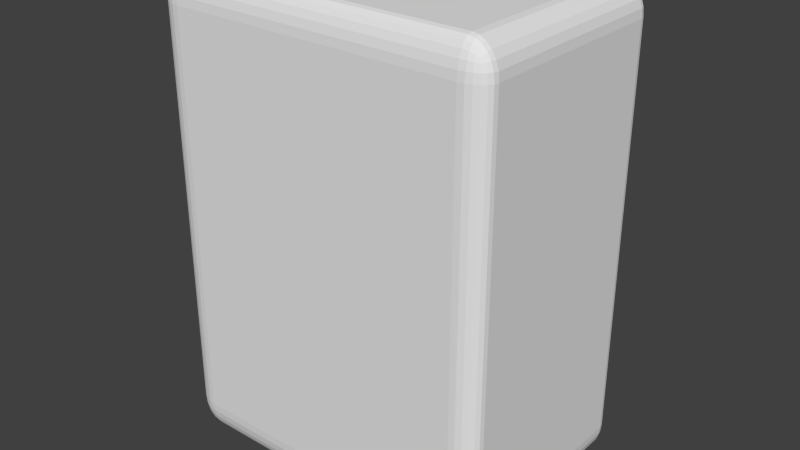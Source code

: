 # Source: aaa-battery-box.blend  (saved by Blender 2.76.0; exported with 4.5.12 LTS)
import bpy
from mathutils import Matrix  # noqa: F401  (used for matrix-valued properties, if any)

bpy.ops.wm.read_factory_settings(use_empty=True)
scene = bpy.context.scene
scene.name = 'Scene'

# ---- collections
col_collection_1 = bpy.data.collections.new('Collection 1'); scene.collection.children.link(col_collection_1)

# ---- world
world_world = bpy.data.worlds.new('World'); scene.world = world_world
world_world.color = (0.05088, 0.05088, 0.05088)
world_world.use_sun_shadow = False
world_world.sun_shadow_jitter_overblur = 0.0
world_world.cycles.sampling_method = 'MANUAL'
world_world.cycles.sample_map_resolution = 256

# ---- meshes
me_cylinder = bpy.data.meshes.new('Cylinder')
me_cylinder.from_pydata([(-11.5, -6.25, -22.5), (-11.5, -6.25, 22.5), (-10.48, -6.351, -22.5), (-10.48, -6.351, 22.5), (-9.491, -6.65, -22.5), (-9.491, -6.65, 22.5), (-8.583, -7.135, -22.5), (-8.583, -7.135, 22.5), (-7.788, -7.788, -22.5), (-7.788, -7.788, 22.5), (-7.135, -8.583, -22.5), (-7.135, -8.583, 22.5), (-6.65, -9.491, -22.5), (-6.65, -9.491, 22.5), (-6.351, -10.48, -22.5), (-6.351, -10.48, 22.5), (-6.25, -11.5, -22.5), (-6.25, -11.5, 22.5), (-6.351, -12.52, -22.5), (-6.351, -12.52, 22.5), (-6.65, -13.51, -22.5), (-6.65, -13.51, 22.5), (-7.135, -14.42, -22.5), (-7.135, -14.42, 22.5), (-7.788, -15.21, -22.5), (-7.788, -15.21, 22.5), (-8.583, -15.87, -22.5), (-8.583, -15.87, 22.5), (-9.491, -16.35, -22.5), (-9.491, -16.35, 22.5), (-10.48, -16.65, -22.5), (-10.48, -16.65, 22.5), (-11.5, -16.75, -22.5), (-11.5, -16.75, 22.5), (-12.52, -16.65, -22.5), (-12.52, -16.65, 22.5), (-13.51, -16.35, -22.5), (-13.51, -16.35, 22.5), (-14.42, -15.87, -22.5), (-14.42, -15.87, 22.5), (-15.21, -15.21, -22.5), (-15.21, -15.21, 22.5), (-15.87, -14.42, -22.5), (-15.87, -14.42, 22.5), (-16.35, -13.51, -22.5), (-16.35, -13.51, 22.5), (-16.65, -12.52, -22.5), (-16.65, -12.52, 22.5), (-16.75, -11.5, -22.5), (-16.75, -11.5, 22.5), (-16.65, -10.48, -22.5), (-16.65, -10.48, 22.5), (-16.35, -9.491, -22.5), (-16.35, -9.491, 22.5), (-15.87, -8.583, -22.5), (-15.87, -8.583, 22.5), (-15.21, -7.788, -22.5), (-15.21, -7.788, 22.5), (-14.42, -7.135, -22.5), (-14.42, -7.135, 22.5), (-13.51, -6.65, -22.5), (-13.51, -6.65, 22.5), (-12.52, -6.351, -22.5), (-12.52, -6.351, 22.5), (-11.5, 5.25, -22.5), (-11.5, 5.25, 22.5), (-10.48, 5.149, -22.5), (-10.48, 5.149, 22.5), (-9.491, 4.85, -22.5), (-9.491, 4.85, 22.5), (-8.583, 4.365, -22.5), (-8.583, 4.365, 22.5), (-7.788, 3.712, -22.5), (-7.788, 3.712, 22.5), (-7.135, 2.917, -22.5), (-7.135, 2.917, 22.5), (-6.65, 2.009, -22.5), (-6.65, 2.009, 22.5), (-6.351, 1.024, -22.5), (-6.351, 1.024, 22.5), (-6.25, 3.964e-07, -22.5), (-6.25, 3.964e-07, 22.5), (-6.351, -1.024, -22.5), (-6.351, -1.024, 22.5), (-6.65, -2.009, -22.5), (-6.65, -2.009, 22.5), (-7.135, -2.917, -22.5), (-7.135, -2.917, 22.5), (-7.788, -3.712, -22.5), (-7.788, -3.712, 22.5), (-8.583, -4.365, -22.5), (-8.583, -4.365, 22.5), (-9.491, -4.85, -22.5), (-9.491, -4.85, 22.5), (-10.48, -5.149, -22.5), (-10.48, -5.149, 22.5), (-11.5, -5.25, -22.5), (-11.5, -5.25, 22.5), (-12.52, -5.149, -22.5), (-12.52, -5.149, 22.5), (-13.51, -4.85, -22.5), (-13.51, -4.85, 22.5), (-14.42, -4.365, -22.5), (-14.42, -4.365, 22.5), (-15.21, -3.712, -22.5), (-15.21, -3.712, 22.5), (-15.87, -2.917, -22.5), (-15.87, -2.917, 22.5), (-16.35, -2.009, -22.5), (-16.35, -2.009, 22.5), (-16.65, -1.024, -22.5), (-16.65, -1.024, 22.5), (-16.75, 5.069e-06, -22.5), (-16.75, 5.069e-06, 22.5), (-16.65, 1.024, -22.5), (-16.65, 1.024, 22.5), (-16.35, 2.009, -22.5), (-16.35, 2.009, 22.5), (-15.87, 2.917, -22.5), (-15.87, 2.917, 22.5), (-15.21, 3.712, -22.5), (-15.21, 3.712, 22.5), (-14.42, 4.365, -22.5), (-14.42, 4.365, 22.5), (-13.51, 4.85, -22.5), (-13.51, 4.85, 22.5), (-12.52, 5.149, -22.5), (-12.52, 5.149, 22.5), (11.5, -6.25, -22.5), (11.5, -6.25, 22.5), (12.52, -6.351, -22.5), (12.52, -6.351, 22.5), (13.51, -6.65, -22.5), (13.51, -6.65, 22.5), (14.42, -7.135, -22.5), (14.42, -7.135, 22.5), (15.21, -7.788, -22.5), (15.21, -7.788, 22.5), (15.87, -8.583, -22.5), (15.87, -8.583, 22.5), (16.35, -9.491, -22.5), (16.35, -9.491, 22.5), (16.65, -10.48, -22.5), (16.65, -10.48, 22.5), (16.75, -11.5, -22.5), (16.75, -11.5, 22.5), (16.65, -12.52, -22.5), (16.65, -12.52, 22.5), (16.35, -13.51, -22.5), (16.35, -13.51, 22.5), (15.87, -14.42, -22.5), (15.87, -14.42, 22.5), (15.21, -15.21, -22.5), (15.21, -15.21, 22.5), (14.42, -15.87, -22.5), (14.42, -15.87, 22.5), (13.51, -16.35, -22.5), (13.51, -16.35, 22.5), (12.52, -16.65, -22.5), (12.52, -16.65, 22.5), (11.5, -16.75, -22.5), (11.5, -16.75, 22.5), (10.48, -16.65, -22.5), (10.48, -16.65, 22.5), (9.491, -16.35, -22.5), (9.491, -16.35, 22.5), (8.583, -15.87, -22.5), (8.583, -15.87, 22.5), (7.788, -15.21, -22.5), (7.788, -15.21, 22.5), (7.135, -14.42, -22.5), (7.135, -14.42, 22.5), (6.65, -13.51, -22.5), (6.65, -13.51, 22.5), (6.351, -12.52, -22.5), (6.351, -12.52, 22.5), (6.25, -11.5, -22.5), (6.25, -11.5, 22.5), (6.351, -10.48, -22.5), (6.351, -10.48, 22.5), (6.65, -9.491, -22.5), (6.65, -9.491, 22.5), (7.135, -8.583, -22.5), (7.135, -8.583, 22.5), (7.788, -7.788, -22.5), (7.788, -7.788, 22.5), (8.583, -7.135, -22.5), (8.583, -7.135, 22.5), (9.491, -6.65, -22.5), (9.491, -6.65, 22.5), (10.48, -6.351, -22.5), (10.48, -6.351, 22.5), (11.5, 5.25, -22.5), (11.5, 5.25, 22.5), (12.52, 5.149, -22.5), (12.52, 5.149, 22.5), (13.51, 4.85, -22.5), (13.51, 4.85, 22.5), (14.42, 4.365, -22.5), (14.42, 4.365, 22.5), (15.21, 3.712, -22.5), (15.21, 3.712, 22.5), (15.87, 2.917, -22.5), (15.87, 2.917, 22.5), (16.35, 2.009, -22.5), (16.35, 2.009, 22.5), (16.65, 1.024, -22.5), (16.65, 1.024, 22.5), (16.75, 3.964e-07, -22.5), (16.75, 3.964e-07, 22.5), (16.65, -1.024, -22.5), (16.65, -1.024, 22.5), (16.35, -2.009, -22.5), (16.35, -2.009, 22.5), (15.87, -2.917, -22.5), (15.87, -2.917, 22.5), (15.21, -3.712, -22.5), (15.21, -3.712, 22.5), (14.42, -4.365, -22.5), (14.42, -4.365, 22.5), (13.51, -4.85, -22.5), (13.51, -4.85, 22.5), (12.52, -5.149, -22.5), (12.52, -5.149, 22.5), (11.5, -5.25, -22.5), (11.5, -5.25, 22.5), (10.48, -5.149, -22.5), (10.48, -5.149, 22.5), (9.491, -4.85, -22.5), (9.491, -4.85, 22.5), (8.583, -4.365, -22.5), (8.583, -4.365, 22.5), (7.788, -3.712, -22.5), (7.788, -3.712, 22.5), (7.135, -2.917, -22.5), (7.135, -2.917, 22.5), (6.65, -2.009, -22.5), (6.65, -2.009, 22.5), (6.351, -1.024, -22.5), (6.351, -1.024, 22.5), (6.25, 5.069e-06, -22.5), (6.25, 5.069e-06, 22.5), (6.351, 1.024, -22.5), (6.351, 1.024, 22.5), (6.65, 2.009, -22.5), (6.65, 2.009, 22.5), (7.135, 2.917, -22.5), (7.135, 2.917, 22.5), (7.788, 3.712, -22.5), (7.788, 3.712, 22.5), (8.583, 4.365, -22.5), (8.583, 4.365, 22.5), (9.491, 4.85, -22.5), (9.491, 4.85, 22.5), (10.48, 5.149, -22.5), (10.48, 5.149, 22.5), (0.0, -6.25, -22.5), (0.0, -6.25, 22.5), (1.024, -6.351, -22.5), (1.024, -6.351, 22.5), (2.009, -6.65, -22.5), (2.009, -6.65, 22.5), (2.917, -7.135, -22.5), (2.917, -7.135, 22.5), (3.712, -7.788, -22.5), (3.712, -7.788, 22.5), (4.365, -8.583, -22.5), (4.365, -8.583, 22.5), (4.85, -9.491, -22.5), (4.85, -9.491, 22.5), (5.149, -10.48, -22.5), (5.149, -10.48, 22.5), (5.25, -11.5, -22.5), (5.25, -11.5, 22.5), (5.149, -12.52, -22.5), (5.149, -12.52, 22.5), (4.85, -13.51, -22.5), (4.85, -13.51, 22.5), (4.365, -14.42, -22.5), (4.365, -14.42, 22.5), (3.712, -15.21, -22.5), (3.712, -15.21, 22.5), (2.917, -15.87, -22.5), (2.917, -15.87, 22.5), (2.009, -16.35, -22.5), (2.009, -16.35, 22.5), (1.024, -16.65, -22.5), (1.024, -16.65, 22.5), (-1.711e-06, -16.75, -22.5), (-1.711e-06, -16.75, 22.5), (-1.024, -16.65, -22.5), (-1.024, -16.65, 22.5), (-2.009, -16.35, -22.5), (-2.009, -16.35, 22.5), (-2.917, -15.87, -22.5), (-2.917, -15.87, 22.5), (-3.712, -15.21, -22.5), (-3.712, -15.21, 22.5), (-4.365, -14.42, -22.5), (-4.365, -14.42, 22.5), (-4.85, -13.51, -22.5), (-4.85, -13.51, 22.5), (-5.149, -12.52, -22.5), (-5.149, -12.52, 22.5), (-5.25, -11.5, -22.5), (-5.25, -11.5, 22.5), (-5.149, -10.48, -22.5), (-5.149, -10.48, 22.5), (-4.85, -9.491, -22.5), (-4.85, -9.491, 22.5), (-4.365, -8.583, -22.5), (-4.365, -8.583, 22.5), (-3.712, -7.788, -22.5), (-3.712, -7.788, 22.5), (-2.917, -7.135, -22.5), (-2.917, -7.135, 22.5), (-2.009, -6.65, -22.5), (-2.009, -6.65, 22.5), (-1.024, -6.351, -22.5), (-1.024, -6.351, 22.5), (0.0, 5.25, -22.5), (0.0, 5.25, 22.5), (1.024, 5.149, -22.5), (1.024, 5.149, 22.5), (2.009, 4.85, -22.5), (2.009, 4.85, 22.5), (2.917, 4.365, -22.5), (2.917, 4.365, 22.5), (3.712, 3.712, -22.5), (3.712, 3.712, 22.5), (4.365, 2.917, -22.5), (4.365, 2.917, 22.5), (4.85, 2.009, -22.5), (4.85, 2.009, 22.5), (5.149, 1.024, -22.5), (5.149, 1.024, 22.5), (5.25, 3.964e-07, -22.5), (5.25, 3.964e-07, 22.5), (5.149, -1.024, -22.5), (5.149, -1.024, 22.5), (4.85, -2.009, -22.5), (4.85, -2.009, 22.5), (4.365, -2.917, -22.5), (4.365, -2.917, 22.5), (3.712, -3.712, -22.5), (3.712, -3.712, 22.5), (2.917, -4.365, -22.5), (2.917, -4.365, 22.5), (2.009, -4.85, -22.5), (2.009, -4.85, 22.5), (1.024, -5.149, -22.5), (1.024, -5.149, 22.5), (-1.711e-06, -5.25, -22.5), (-1.711e-06, -5.25, 22.5), (-1.024, -5.149, -22.5), (-1.024, -5.149, 22.5), (-2.009, -4.85, -22.5), (-2.009, -4.85, 22.5), (-2.917, -4.365, -22.5), (-2.917, -4.365, 22.5), (-3.712, -3.712, -22.5), (-3.712, -3.712, 22.5), (-4.365, -2.917, -22.5), (-4.365, -2.917, 22.5), (-4.85, -2.009, -22.5), (-4.85, -2.009, 22.5), (-5.149, -1.024, -22.5), (-5.149, -1.024, 22.5), (-5.25, 5.069e-06, -22.5), (-5.25, 5.069e-06, 22.5), (-5.149, 1.024, -22.5), (-5.149, 1.024, 22.5), (-4.85, 2.009, -22.5), (-4.85, 2.009, 22.5), (-4.365, 2.917, -22.5), (-4.365, 2.917, 22.5), (-3.712, 3.712, -22.5), (-3.712, 3.712, 22.5), (-2.917, 4.365, -22.5), (-2.917, 4.365, 22.5), (-2.009, 4.85, -22.5), (-2.009, 4.85, 22.5), (-1.024, 5.149, -22.5), (-1.024, 5.149, 22.5)], [], [(0, 1, 3, 2), (2, 3, 5, 4), (4, 5, 7, 6), (6, 7, 9, 8), (8, 9, 11, 10), (10, 11, 13, 12), (12, 13, 15, 14), (14, 15, 17, 16), (16, 17, 19, 18), (18, 19, 21, 20), (20, 21, 23, 22), (22, 23, 25, 24), (24, 25, 27, 26), (26, 27, 29, 28), (28, 29, 31, 30), (30, 31, 33, 32), (32, 33, 35, 34), (34, 35, 37, 36), (36, 37, 39, 38), (38, 39, 41, 40), (40, 41, 43, 42), (42, 43, 45, 44), (44, 45, 47, 46), (46, 47, 49, 48), (48, 49, 51, 50), (50, 51, 53, 52), (52, 53, 55, 54), (54, 55, 57, 56), (56, 57, 59, 58), (58, 59, 61, 60), (3, 1, 63, 61, 59, 57, 55, 53, 51, 49, 47, 45, 43, 41, 39, 37, 35, 33, 31, 29, 27, 25, 23, 21, 19, 17, 15, 13, 11, 9, 7, 5), (62, 63, 1, 0), (60, 61, 63, 62), (0, 2, 4, 6, 8, 10, 12, 14, 16, 18, 20, 22, 24, 26, 28, 30, 32, 34, 36, 38, 40, 42, 44, 46, 48, 50, 52, 54, 56, 58, 60, 62), (64, 65, 67, 66), (66, 67, 69, 68), (68, 69, 71, 70), (70, 71, 73, 72), (72, 73, 75, 74), (74, 75, 77, 76), (76, 77, 79, 78), (78, 79, 81, 80), (80, 81, 83, 82), (82, 83, 85, 84), (84, 85, 87, 86), (86, 87, 89, 88), (88, 89, 91, 90), (90, 91, 93, 92), (92, 93, 95, 94), (94, 95, 97, 96), (96, 97, 99, 98), (98, 99, 101, 100), (100, 101, 103, 102), (102, 103, 105, 104), (104, 105, 107, 106), (106, 107, 109, 108), (108, 109, 111, 110), (110, 111, 113, 112), (112, 113, 115, 114), (114, 115, 117, 116), (116, 117, 119, 118), (118, 119, 121, 120), (120, 121, 123, 122), (122, 123, 125, 124), (67, 65, 127, 125, 123, 121, 119, 117, 115, 113, 111, 109, 107, 105, 103, 101, 99, 97, 95, 93, 91, 89, 87, 85, 83, 81, 79, 77, 75, 73, 71, 69), (126, 127, 65, 64), (124, 125, 127, 126), (64, 66, 68, 70, 72, 74, 76, 78, 80, 82, 84, 86, 88, 90, 92, 94, 96, 98, 100, 102, 104, 106, 108, 110, 112, 114, 116, 118, 120, 122, 124, 126), (128, 129, 131, 130), (130, 131, 133, 132), (132, 133, 135, 134), (134, 135, 137, 136), (136, 137, 139, 138), (138, 139, 141, 140), (140, 141, 143, 142), (142, 143, 145, 144), (144, 145, 147, 146), (146, 147, 149, 148), (148, 149, 151, 150), (150, 151, 153, 152), (152, 153, 155, 154), (154, 155, 157, 156), (156, 157, 159, 158), (158, 159, 161, 160), (160, 161, 163, 162), (162, 163, 165, 164), (164, 165, 167, 166), (166, 167, 169, 168), (168, 169, 171, 170), (170, 171, 173, 172), (172, 173, 175, 174), (174, 175, 177, 176), (176, 177, 179, 178), (178, 179, 181, 180), (180, 181, 183, 182), (182, 183, 185, 184), (184, 185, 187, 186), (186, 187, 189, 188), (131, 129, 191, 189, 187, 185, 183, 181, 179, 177, 175, 173, 171, 169, 167, 165, 163, 161, 159, 157, 155, 153, 151, 149, 147, 145, 143, 141, 139, 137, 135, 133), (190, 191, 129, 128), (188, 189, 191, 190), (128, 130, 132, 134, 136, 138, 140, 142, 144, 146, 148, 150, 152, 154, 156, 158, 160, 162, 164, 166, 168, 170, 172, 174, 176, 178, 180, 182, 184, 186, 188, 190), (192, 193, 195, 194), (194, 195, 197, 196), (196, 197, 199, 198), (198, 199, 201, 200), (200, 201, 203, 202), (202, 203, 205, 204), (204, 205, 207, 206), (206, 207, 209, 208), (208, 209, 211, 210), (210, 211, 213, 212), (212, 213, 215, 214), (214, 215, 217, 216), (216, 217, 219, 218), (218, 219, 221, 220), (220, 221, 223, 222), (222, 223, 225, 224), (224, 225, 227, 226), (226, 227, 229, 228), (228, 229, 231, 230), (230, 231, 233, 232), (232, 233, 235, 234), (234, 235, 237, 236), (236, 237, 239, 238), (238, 239, 241, 240), (240, 241, 243, 242), (242, 243, 245, 244), (244, 245, 247, 246), (246, 247, 249, 248), (248, 249, 251, 250), (250, 251, 253, 252), (195, 193, 255, 253, 251, 249, 247, 245, 243, 241, 239, 237, 235, 233, 231, 229, 227, 225, 223, 221, 219, 217, 215, 213, 211, 209, 207, 205, 203, 201, 199, 197), (254, 255, 193, 192), (252, 253, 255, 254), (192, 194, 196, 198, 200, 202, 204, 206, 208, 210, 212, 214, 216, 218, 220, 222, 224, 226, 228, 230, 232, 234, 236, 238, 240, 242, 244, 246, 248, 250, 252, 254), (256, 257, 259, 258), (258, 259, 261, 260), (260, 261, 263, 262), (262, 263, 265, 264), (264, 265, 267, 266), (266, 267, 269, 268), (268, 269, 271, 270), (270, 271, 273, 272), (272, 273, 275, 274), (274, 275, 277, 276), (276, 277, 279, 278), (278, 279, 281, 280), (280, 281, 283, 282), (282, 283, 285, 284), (284, 285, 287, 286), (286, 287, 289, 288), (288, 289, 291, 290), (290, 291, 293, 292), (292, 293, 295, 294), (294, 295, 297, 296), (296, 297, 299, 298), (298, 299, 301, 300), (300, 301, 303, 302), (302, 303, 305, 304), (304, 305, 307, 306), (306, 307, 309, 308), (308, 309, 311, 310), (310, 311, 313, 312), (312, 313, 315, 314), (314, 315, 317, 316), (259, 257, 319, 317, 315, 313, 311, 309, 307, 305, 303, 301, 299, 297, 295, 293, 291, 289, 287, 285, 283, 281, 279, 277, 275, 273, 271, 269, 267, 265, 263, 261), (318, 319, 257, 256), (316, 317, 319, 318), (256, 258, 260, 262, 264, 266, 268, 270, 272, 274, 276, 278, 280, 282, 284, 286, 288, 290, 292, 294, 296, 298, 300, 302, 304, 306, 308, 310, 312, 314, 316, 318), (320, 321, 323, 322), (322, 323, 325, 324), (324, 325, 327, 326), (326, 327, 329, 328), (328, 329, 331, 330), (330, 331, 333, 332), (332, 333, 335, 334), (334, 335, 337, 336), (336, 337, 339, 338), (338, 339, 341, 340), (340, 341, 343, 342), (342, 343, 345, 344), (344, 345, 347, 346), (346, 347, 349, 348), (348, 349, 351, 350), (350, 351, 353, 352), (352, 353, 355, 354), (354, 355, 357, 356), (356, 357, 359, 358), (358, 359, 361, 360), (360, 361, 363, 362), (362, 363, 365, 364), (364, 365, 367, 366), (366, 367, 369, 368), (368, 369, 371, 370), (370, 371, 373, 372), (372, 373, 375, 374), (374, 375, 377, 376), (376, 377, 379, 378), (378, 379, 381, 380), (323, 321, 383, 381, 379, 377, 375, 373, 371, 369, 367, 365, 363, 361, 359, 357, 355, 353, 351, 349, 347, 345, 343, 341, 339, 337, 335, 333, 331, 329, 327, 325), (382, 383, 321, 320), (380, 381, 383, 382), (320, 322, 324, 326, 328, 330, 332, 334, 336, 338, 340, 342, 344, 346, 348, 350, 352, 354, 356, 358, 360, 362, 364, 366, 368, 370, 372, 374, 376, 378, 380, 382)])
me_cylinder.use_remesh_preserve_volume = False
me_cylinder.use_remesh_preserve_attributes = False
me_cylinder.use_mirror_vertex_groups = False
me_cylinder.update()
me_cube_002 = bpy.data.meshes.new('Cube.002')
me_cube_002.from_pydata([(-0.5, -0.5, -0.5213), (-0.5, -0.5, 0.5213), (-0.5, 0.5, -0.5213), (-0.5, 0.5, 0.5213), (0.5, -0.5, -0.5213), (0.5, -0.5, 0.5213), (0.5, 0.5, -0.5213), (0.5, 0.5, 0.5213)], [], [(1, 3, 2, 0), (3, 7, 6, 2), (7, 5, 4, 6), (5, 1, 0, 4), (0, 2, 6, 4), (5, 7, 3, 1)])
me_cube_002.use_remesh_preserve_volume = False
me_cube_002.use_remesh_preserve_attributes = False
me_cube_002.use_mirror_vertex_groups = False
me_cube_002.update()

# ---- objects
ob_cylinder = bpy.data.objects.new('Cylinder', me_cylinder)
ob_cube = bpy.data.objects.new('Cube', me_cube_002)

# ---- transforms, parenting, visibility, modifiers, constraints
ob_cylinder.location = (0.0, 5.75, 0.0)
ob_cylinder.lineart.crease_threshold = 0.0
ob_cube.location = (0.0, 0.0, 0.0)
ob_cube.scale = (35.5, 24.0, 47.0)
ob_cube.lineart.crease_threshold = 0.0
_m = ob_cube.modifiers.new('Bevel', 'BEVEL')
_m.segments = 6
_m.limit_method = 'NONE'
_m.offset_type = 'WIDTH'
_m.spread = 0.0

# ---- collection membership
col_collection_1.objects.link(ob_cylinder)
col_collection_1.objects.link(ob_cube)

# ---- scene / render settings (as saved in the file)
scene.frame_start = 1; scene.frame_end = 250; scene.frame_set(1)
scene.render.engine = 'BLENDER_EEVEE_NEXT'
scene.render.resolution_percentage = 50
scene.render.dither_intensity = 0.0
scene.cycles.use_denoising = False
scene.cycles.samples = 10
scene.cycles.sampling_pattern = 'TABULATED_SOBOL'
scene.cycles.light_sampling_threshold = 0.0
scene.cycles.use_adaptive_sampling = False
scene.cycles.use_light_tree = False
scene.cycles.blur_glossy = 0.0
scene.cycles.pixel_filter_type = 'GAUSSIAN'
scene.cycles.sample_clamp_indirect = 0.0
scene.view_settings.view_transform = 'Standard'
bpy.context.view_layer.update()

# ---- added for rendering (the .blend has no active camera and no usable light): camera, sun
cam_auto = bpy.data.cameras.new('AutoCamera')
cam_auto.lens = 50.0
cam_auto.sensor_width = 36.0
cam_auto.clip_end = 1056.97
ob_auto_camera = bpy.data.objects.new('AutoCamera', cam_auto)
scene.collection.objects.link(ob_auto_camera)
ob_auto_camera.location = (60.2267, -72.2721, 48.1814)
ob_auto_camera.rotation_euler = (1.09748, -7.21219e-08, 0.694738)
scene.camera = ob_auto_camera
light_auto_sun = bpy.data.lights.new('AutoSun', 'SUN')
light_auto_sun.energy = 3.0
light_auto_sun.angle = 0.0523599
ob_auto_sun = bpy.data.objects.new('AutoSun', light_auto_sun)
scene.collection.objects.link(ob_auto_sun)
ob_auto_sun.rotation_euler = (0.872665, 0.174533, 0.523599)
bpy.context.view_layer.update()
